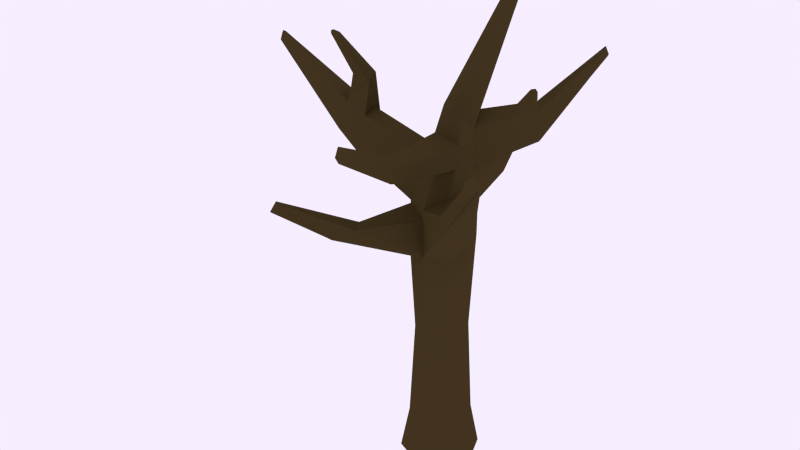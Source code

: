 # Source: deserttree.blend  (saved by Blender 2.81.16; exported with 4.5.12 LTS)
import bpy
from mathutils import Matrix  # noqa: F401  (used for matrix-valued properties, if any)

bpy.ops.wm.read_factory_settings(use_empty=True)
scene = bpy.context.scene
scene.name = 'Scene'

# ---- collections
col_collection_1 = bpy.data.collections.new('Collection 1'); scene.collection.children.link(col_collection_1)

# ---- materials (node trees are filled in below, after node groups)
mat_desert_tree = bpy.data.materials.new('desert tree')
mat_desert_tree.alpha_threshold = 0.0
mat_desert_tree.diffuse_color = (0.05781, 0.03955, 0.0137, 1.0)
mat_desert_tree.roughness = 0.5

# ---- material node trees
mat_desert_tree.use_nodes = True; mat_desert_tree.node_tree.nodes.clear()
_N = mat_desert_tree.node_tree.nodes; _L = mat_desert_tree.node_tree.links
n0 = _N.new('ShaderNodeOutputMaterial'); n0.name = 'Material Output'; n0.location = (300, 300)
n1 = _N.new('ShaderNodeBsdfDiffuse'); n1.name = 'Diffuse BSDF'; n1.location = (10, 300)
n1.inputs[0].default_value = (0.0578, 0.03923, 0.01393, 1.0)
_L.new(n1.outputs[0], n0.inputs[0])
n0.is_active_output = True

# ---- world
world_world = bpy.data.worlds.new('World'); scene.world = world_world
world_world.use_nodes = True; world_world.node_tree.nodes.clear()
_N = world_world.node_tree.nodes; _L = world_world.node_tree.links
n0 = _N.new('ShaderNodeOutputWorld'); n0.name = 'World Output'; n0.location = (300, 300)
n1 = _N.new('ShaderNodeBackground'); n1.name = 'Background'; n1.location = (110, 300)
n1.inputs[0].default_value = (0.9258, 0.855, 1.0, 1.0)
n2 = _N.new('ShaderNodeBsdfGlass'); n2.name = 'Glass BSDF'; n2.location = (100, 300)
n2.distribution = 'BECKMANN'
n2.inputs[2].default_value = 1.45
_L.new(n1.outputs[0], n0.inputs[0])
_L.new(n2.outputs[0], n0.inputs[1])
n0.is_active_output = True
world_world.use_eevee_finite_volume = True
world_world.color = (0.05088, 0.05088, 0.05088)
world_world.use_sun_shadow = False
world_world.sun_shadow_jitter_overblur = 0.0
world_world.cycles.sampling_method = 'MANUAL'
world_world.cycles.sample_map_resolution = 256
world_world.light_settings.ao_factor = 0.0
world_world.light_settings.distance = 0.0

# ---- meshes
me_desert_tree = bpy.data.meshes.new('desert tree')
me_desert_tree.from_pydata([(0.0, 1.279, -0.03988), (0.0, 1.0, 1.962), (0.9043, 0.9043, -0.03988), (0.7071, 0.7071, 1.983), (1.279, 0.0, -0.03988), (1.0, 0.0, 1.96), (0.9043, -0.9043, -0.03988), (0.7071, -0.7071, 2.115), (0.0, -1.279, -0.03988), (0.0, -1.0, 1.995), (-0.9043, -0.9043, -0.03988), (-0.7071, -0.7071, 2.002), (-1.279, 0.0, -0.03988), (-1.0, 0.0, 1.935), (-0.9043, 0.9043, -0.03988), (-0.6906, 0.5905, 1.98), (2.031, 0.2198, 3.471), (2.177, 0.1554, 3.459), (2.237, 0.0, 3.454), (2.177, -0.1554, 3.459), (2.031, -0.2198, 3.471), (1.885, -0.1554, 3.483), (1.825, 0.0, 3.488), (1.885, 0.1554, 3.483), (0.5202, 0.5107, 2.608), (0.191, 0.3611, 2.714), (0.05467, 0.0, 2.727), (0.191, -0.3611, 2.714), (0.5202, -0.5107, 2.684), (0.8494, -0.3611, 2.653), (0.9857, 0.0, 2.565), (0.8494, 0.3611, 2.667), (0.0, 1.0, 0.2868), (0.7071, 0.7071, 0.2868), (1.0, 0.0, 0.2868), (0.7071, -0.7071, 0.2868), (0.0, -1.0, 0.2868), (-0.7071, -0.7071, 0.2868), (-1.0, 0.0, 0.2868), (-0.7071, 0.7071, 0.2868), (0.2601, 0.7553, 2.322), (-0.2746, 0.3702, 2.303), (-0.4727, 0.0, 2.377), (-0.258, -0.5341, 2.325), (0.2601, -0.7553, 2.28), (0.7782, -0.5341, 2.307), (0.9929, 0.0, 2.3), (0.7782, 0.5341, 2.248), (-6.566, -0.0285, 2.806), (-6.61, 0.07682, 2.8), (-6.566, 0.1821, 2.806), (-6.499, 0.1564, 2.862), (-6.531, 0.07682, 2.873), (-6.499, -0.002737, 2.862), (-3.581, -0.2684, 2.523), (-3.704, 0.03841, 2.565), (-3.581, 0.3452, 2.523), (-3.839, -0.3678, 2.306), (-3.839, 0.4446, 2.306), (-4.007, 0.03841, 2.282), (0.0, 1.0, 1.727), (0.7071, 0.7071, 1.728), (1.0, 0.0, 1.728), (0.7071, -0.7071, 1.614), (0.0, -1.0, 1.639), (-0.7071, -0.7071, 1.589), (-1.0, 0.0, 1.592), (-0.7071, 0.7071, 1.693), (3.456, -3.395, 2.664), (3.358, -3.587, 2.652), (3.37, -3.667, 2.605), (3.717, -3.395, 2.644), (3.765, -3.587, 2.621), (3.631, -3.667, 2.585), (1.61, -2.264, 2.032), (2.073, -2.073, 1.99), (2.264, -1.61, 2.032), (1.61, -2.264, 2.184), (2.264, -1.61, 2.184), (2.073, -2.073, 2.301), (3.341, 2.795, 3.065), (3.416, 2.742, 3.048), (3.394, 2.752, 3.07), (3.298, 2.968, 3.02), (3.418, 2.873, 3.002), (3.383, 2.967, 3.006), (2.082, 1.714, 2.418), (1.759, 1.852, 2.464), (2.217, 1.38, 2.45), (1.921, 1.699, 2.69), (2.127, 1.605, 2.714), (2.212, 1.38, 2.663), (-4.605, 0.05065, 2.663), (-4.511, 0.2851, 2.631), (-4.708, 0.361, 2.465), (-4.837, 0.05065, 2.447), (-4.511, -0.1838, 2.631), (-4.708, -0.2597, 2.465), (-2.777, -0.3465, 2.458), (-3.091, -0.4676, 2.204), (-2.73, 0.02712, 2.51), (-2.782, 0.3526, 2.458), (-3.086, 0.4875, 2.204), (-3.296, 0.02712, 2.175), (-3.046, -1.434, 3.088), (-3.076, -1.41, 3.107), (-3.046, -1.326, 3.111), (-2.854, -1.401, 3.074), (-2.842, -1.373, 3.097), (-2.855, -1.279, 3.1), (-2.423, -0.5525, 2.722), (-2.395, -0.4793, 2.781), (-2.426, -0.2387, 2.789), (-2.917, -0.6358, 2.759), (-2.993, -0.5757, 2.807), (-2.917, -0.3602, 2.817), (0.5938, 0.5938, 1.007), (0.8398, 0.0, 1.007), (0.5938, -0.5938, 0.9796), (0.0, -0.8398, 1.007), (-0.5938, -0.5938, 1.007), (-0.8398, 0.0, 0.9915), (-0.5938, 0.5938, 1.007), (0.0, 0.8398, 1.007), (-0.05155, 0.3659, 2.5), (0.0, 1.0, 1.913), (0.7071, 0.7071, 1.93), (1.0, 0.0, 1.911), (0.0, -1.0, 1.921), (-0.7071, -0.7071, 1.979), (-1.0, 0.0, 1.86), (-0.6941, 0.6151, 1.923), (3.511, -3.395, 2.659), (3.444, -3.587, 2.645), (3.425, -3.667, 2.601), (1.61, -2.264, 2.152), (2.264, -1.61, 2.152), (-2.822, -4.216, 2.066), (-2.971, -4.232, 2.056), (-3.061, -4.146, 2.036), (-2.822, -4.04, 2.105), (-2.971, -3.989, 2.109), (-3.061, -3.979, 2.073), (-1.38, -2.243, 1.922), (-1.739, -2.174, 1.826), (-1.121, -2.677, 1.914), (-2.175, -2.685, 1.773), (-2.014, -2.987, 1.845), (-1.579, -3.214, 1.859), (0.1218, 4.404, 2.432), (0.278, 4.34, 2.437), (-0.03083, 4.314, 2.436), (0.1793, 4.35, 2.512), (0.0611, 4.265, 2.508), (0.2938, 4.301, 2.496), (0.2252, 2.306, 2.283), (0.5693, 2.159, 2.234), (-0.1298, 2.05, 2.271), (0.5221, 2.274, 2.058), (-0.4061, 2.196, 2.056), (0.05252, 2.468, 2.044), (-0.2201, 0.0, 2.545), (-0.04293, -0.4512, 2.511), (0.3847, -0.6382, 2.534), (0.8123, -0.4512, 2.473), (0.9894, 0.0, 2.427), (0.3847, 0.6382, 2.459), (3.417, 2.81, 3.024), (3.388, 2.864, 3.036), (3.319, 2.885, 3.041), (1.837, 1.779, 2.572), (2.214, 1.38, 2.552), (0.3371, -4.999, 2.704), (0.5392, -5.085, 2.686), (0.7414, -4.999, 2.697), (0.421, -4.967, 2.777), (0.5878, -5.04, 2.786), (0.7547, -4.967, 2.762), (0.7835, -2.709, 2.505), (0.4863, -2.839, 2.548), (0.189, -2.709, 2.532), (0.7598, -2.767, 2.389), (0.03953, -2.767, 2.402), (0.3997, -2.92, 2.371)], [], [(125, 1, 3, 126), (126, 3, 5, 127), (75, 76, 71, 72), (74, 75, 72, 73), (128, 9, 11, 129), (129, 11, 13, 130), (24, 25, 23, 16), (131, 15, 1, 125), (130, 13, 15, 131), (0, 2, 4, 6, 8, 10, 12, 14), (17, 16, 23, 22, 21, 20, 19, 18), (25, 26, 22, 23), (26, 27, 21, 22), (27, 28, 20, 21), (28, 29, 19, 20), (29, 30, 18, 19), (30, 31, 17, 18), (31, 24, 16, 17), (166, 124, 25, 24), (124, 161, 26, 25), (161, 162, 27, 26), (162, 163, 28, 27), (163, 164, 29, 28), (164, 165, 30, 29), (88, 86, 85, 84), (86, 87, 83, 85), (0, 32, 33, 2), (2, 33, 34, 4), (4, 34, 35, 6), (6, 35, 36, 8), (8, 36, 37, 10), (10, 37, 38, 12), (14, 39, 32, 0), (12, 38, 39, 14), (157, 155, 152, 153), (92, 93, 51, 52), (96, 92, 52, 53), (11, 9, 44, 43), (9, 7, 45, 44), (7, 5, 46, 45), (5, 3, 47, 46), (155, 156, 154, 152), (50, 49, 52, 51), (49, 48, 53, 52), (97, 96, 53, 48), (93, 94, 50, 51), (94, 95, 49, 50), (95, 97, 48, 49), (111, 112, 109, 108), (110, 111, 108, 107), (99, 98, 54, 57), (101, 102, 58, 56), (102, 103, 59, 58), (103, 99, 57, 59), (123, 60, 61, 116), (116, 61, 62, 117), (117, 62, 63, 118), (118, 63, 64, 119), (119, 64, 65, 120), (120, 65, 66, 121), (122, 67, 60, 123), (121, 66, 67, 122), (132, 68, 69, 133), (133, 69, 70, 134), (135, 74, 73, 134), (136, 78, 68, 132), (79, 77, 70, 69), (78, 79, 69, 68), (63, 62, 76, 75), (64, 63, 75, 74), (128, 64, 74, 135), (127, 5, 78, 136), (7, 9, 77, 79), (5, 7, 79, 78), (167, 168, 82, 81), (168, 169, 80, 82), (170, 89, 80, 169), (89, 90, 82, 80), (90, 91, 81, 82), (171, 88, 84, 167), (46, 47, 86, 88), (47, 40, 87, 86), (166, 24, 89, 170), (24, 31, 90, 89), (31, 30, 91, 90), (165, 46, 88, 171), (55, 56, 93, 92), (54, 55, 92, 96), (57, 54, 96, 97), (56, 58, 94, 93), (58, 59, 95, 94), (59, 57, 97, 95), (42, 41, 101, 100), (43, 42, 100, 98), (11, 43, 98, 99), (41, 15, 102, 101), (15, 13, 103, 102), (13, 11, 99, 103), (108, 109, 106, 105), (107, 108, 105, 104), (113, 110, 107, 104), (114, 113, 104, 105), (115, 114, 105, 106), (112, 115, 106, 109), (100, 101, 112, 111), (98, 100, 111, 110), (54, 98, 110, 113), (55, 54, 113, 114), (56, 55, 114, 115), (101, 56, 115, 112), (32, 123, 116, 33), (33, 116, 117, 34), (34, 117, 118, 35), (35, 118, 119, 36), (36, 119, 120, 37), (37, 120, 121, 38), (39, 122, 123, 32), (38, 121, 122, 39), (60, 125, 126, 61), (61, 126, 127, 62), (145, 143, 141, 140), (143, 144, 142, 141), (67, 131, 125, 60), (66, 130, 131, 67), (71, 132, 133, 72), (72, 133, 134, 73), (77, 135, 134, 70), (76, 136, 132, 71), (9, 128, 135, 77), (62, 127, 136, 76), (137, 140, 141, 138), (138, 141, 142, 139), (146, 147, 138, 139), (147, 148, 137, 138), (144, 146, 139, 142), (148, 145, 140, 137), (128, 129, 143, 145), (129, 130, 144, 143), (66, 65, 147, 146), (65, 64, 148, 147), (130, 66, 146, 144), (64, 128, 145, 148), (149, 151, 153, 152), (150, 149, 152, 154), (156, 158, 150, 154), (159, 157, 153, 151), (160, 159, 151, 149), (158, 160, 149, 150), (41, 40, 155, 157), (40, 47, 156, 155), (47, 3, 158, 156), (15, 41, 157, 159), (1, 15, 159, 160), (3, 1, 160, 158), (40, 41, 124, 166), (41, 42, 161, 124), (42, 43, 162, 161), (179, 180, 175, 176), (178, 179, 176, 177), (45, 46, 165, 164), (84, 85, 168, 167), (85, 83, 169, 168), (87, 170, 169, 83), (91, 171, 167, 81), (40, 166, 170, 87), (30, 165, 171, 91), (172, 173, 176, 175), (173, 174, 177, 176), (181, 178, 177, 174), (180, 182, 172, 175), (183, 181, 174, 173), (182, 183, 173, 172), (163, 162, 180, 179), (164, 163, 179, 178), (45, 164, 178, 181), (162, 43, 182, 180), (44, 45, 181, 183), (43, 44, 183, 182)])
me_desert_tree.materials.append(mat_desert_tree)
me_desert_tree.use_remesh_preserve_volume = False
me_desert_tree.use_remesh_preserve_attributes = False
me_desert_tree.use_mirror_vertex_groups = False
me_desert_tree.update()

# ---- objects
ob_desert_tree = bpy.data.objects.new('desert tree', me_desert_tree)

# ---- transforms, parenting, visibility, modifiers, constraints
ob_desert_tree.location = (0.0, 0.0, 0.0)
ob_desert_tree.scale = (0.2281, 0.2281, 1.0)
ob_desert_tree.lineart.crease_threshold = 0.0

# ---- collection membership
col_collection_1.objects.link(ob_desert_tree)

# ---- scene / render settings (as saved in the file)
scene.frame_start = 1; scene.frame_end = 250; scene.frame_set(277)
scene.render.engine = 'CYCLES'
scene.render.image_settings.file_format = 'JPEG'
scene.render.image_settings.quality = 100
scene.render.dither_intensity = 0.0
scene.cycles.use_denoising = False
scene.cycles.samples = 10
scene.cycles.sampling_pattern = 'TABULATED_SOBOL'
scene.cycles.light_sampling_threshold = 0.0
scene.cycles.use_adaptive_sampling = False
scene.cycles.use_light_tree = False
scene.cycles.blur_glossy = 0.0
scene.cycles.pixel_filter_type = 'GAUSSIAN'
scene.cycles.sample_clamp_indirect = 0.0
scene.view_settings.view_transform = 'Standard'
bpy.context.view_layer.update()

# ---- added for rendering (the .blend has no active camera): camera
cam_auto = bpy.data.cameras.new('AutoCamera')
cam_auto.lens = 50.0
cam_auto.sensor_width = 36.0
cam_auto.clip_end = 1000.0
ob_auto_camera = bpy.data.objects.new('AutoCamera', cam_auto)
scene.collection.objects.link(ob_auto_camera)
ob_auto_camera.location = (4.08708, -5.37151, 5.25347)
ob_auto_camera.rotation_euler = (1.09748, -7.21219e-08, 0.694738)
scene.camera = ob_auto_camera
bpy.context.view_layer.update()
